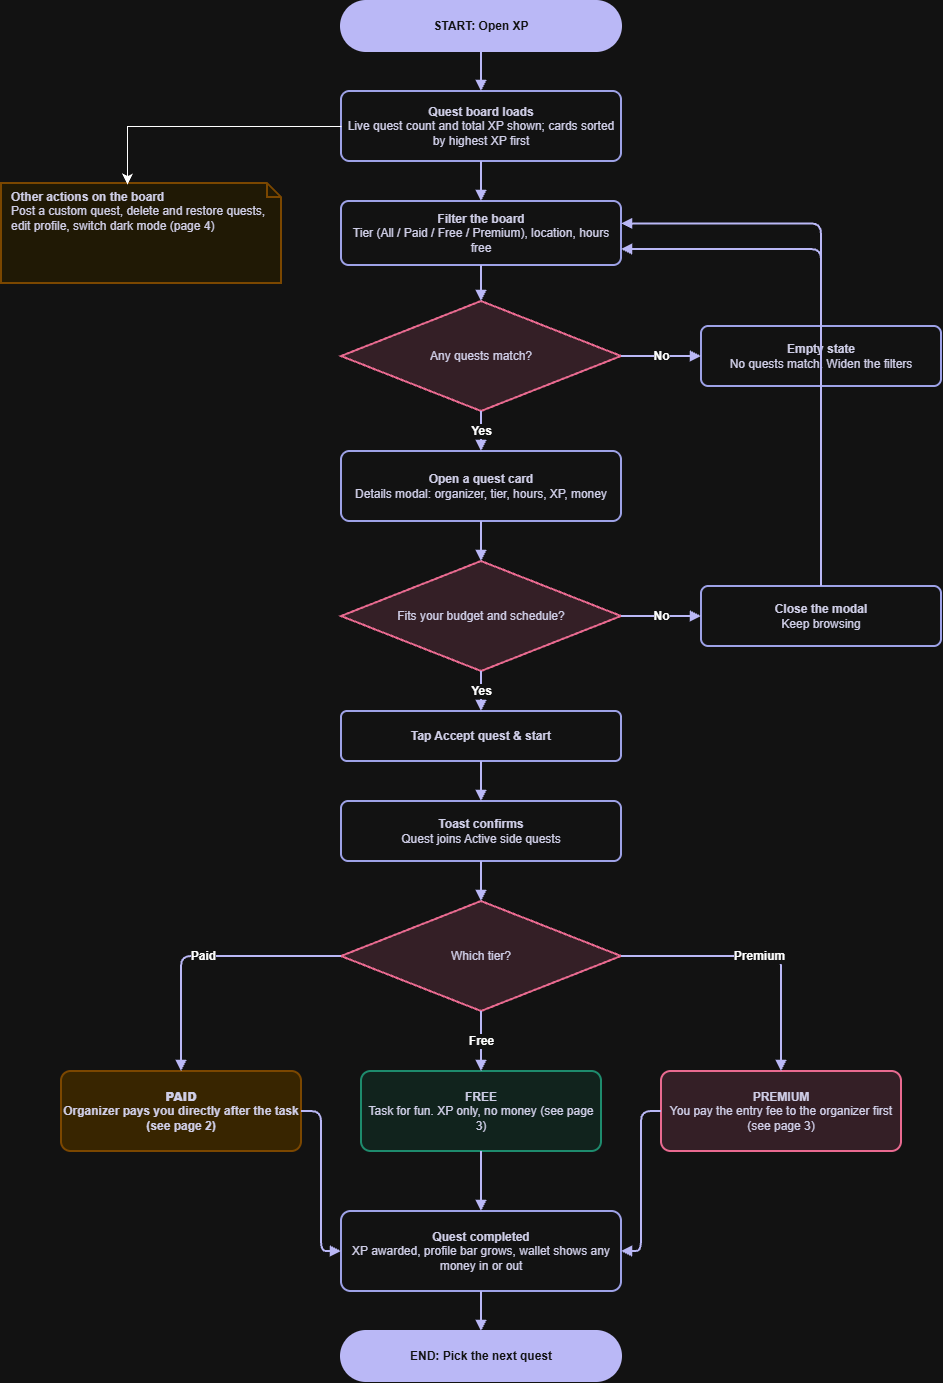

The diagram above was exported from draw.io. Its source (the exported page's mxGraphModel, read from the mxfile embedded in the PNG):
<mxGraphModel dx="2708" dy="1617" grid="1" gridSize="10" guides="1" tooltips="1" connect="1" arrows="1" fold="1" page="1" pageScale="1" pageWidth="1400" pageHeight="1800" math="0" shadow="0">
  <root>
    <mxCell id="0" />
    <mxCell id="1" parent="0" />
    <mxCell id="s" parent="1" style="html=1;whiteSpace=wrap;fontFamily=Helvetica;fontSize=12;strokeWidth=2;fontColor=#211F3D;rounded=1;arcSize=50;fillColor=#34327A;fontColor=#FFFFFF;strokeColor=#34327A;fontStyle=1;" value="START: Open XP" vertex="1">
      <mxGeometry height="50" width="280" x="410" y="130" as="geometry" />
    </mxCell>
    <mxCell id="board" parent="1" style="html=1;whiteSpace=wrap;fontFamily=Helvetica;fontSize=12;strokeWidth=2;fontColor=#211F3D;rounded=1;arcSize=12;fillColor=#FFFFFF;strokeColor=#4A4E9E;" value="&lt;b&gt;Quest board loads&lt;/b&gt;&lt;br&gt;Live quest count and total XP shown; cards sorted by highest XP first" vertex="1">
      <mxGeometry height="70" width="280" x="410" y="220" as="geometry" />
    </mxCell>
    <mxCell id="filter" parent="1" style="html=1;whiteSpace=wrap;fontFamily=Helvetica;fontSize=12;strokeWidth=2;fontColor=#211F3D;rounded=1;arcSize=12;fillColor=#FFFFFF;strokeColor=#4A4E9E;" value="&lt;b&gt;Filter the board&lt;/b&gt;&lt;br&gt;Tier (All / Paid / Free / Premium), location, hours free" vertex="1">
      <mxGeometry height="64" width="280" x="410" y="330" as="geometry" />
    </mxCell>
    <mxCell id="d1" parent="1" style="html=1;whiteSpace=wrap;fontFamily=Helvetica;fontSize=12;strokeWidth=2;fontColor=#211F3D;rhombus;fillColor=#FCE4EC;strokeColor=#E85480;" value="Any quests match?" vertex="1">
      <mxGeometry height="110" width="280" x="410" y="430" as="geometry" />
    </mxCell>
    <mxCell id="empty" parent="1" style="html=1;whiteSpace=wrap;fontFamily=Helvetica;fontSize=12;strokeWidth=2;fontColor=#211F3D;rounded=1;arcSize=12;fillColor=#FFFFFF;strokeColor=#4A4E9E;" value="&lt;b&gt;Empty state&lt;/b&gt;&lt;br&gt;No quests match. Widen the filters" vertex="1">
      <mxGeometry height="60" width="240" x="770" y="455" as="geometry" />
    </mxCell>
    <mxCell id="card" parent="1" style="html=1;whiteSpace=wrap;fontFamily=Helvetica;fontSize=12;strokeWidth=2;fontColor=#211F3D;rounded=1;arcSize=12;fillColor=#FFFFFF;strokeColor=#4A4E9E;" value="&lt;b&gt;Open a quest card&lt;/b&gt;&lt;br&gt;Details modal: organizer, tier, hours, XP, money" vertex="1">
      <mxGeometry height="70" width="280" x="410" y="580" as="geometry" />
    </mxCell>
    <mxCell id="d2" parent="1" style="html=1;whiteSpace=wrap;fontFamily=Helvetica;fontSize=12;strokeWidth=2;fontColor=#211F3D;rhombus;fillColor=#FCE4EC;strokeColor=#E85480;" value="Fits your budget and schedule?" vertex="1">
      <mxGeometry height="110" width="280" x="410" y="690" as="geometry" />
    </mxCell>
    <mxCell id="close" parent="1" style="html=1;whiteSpace=wrap;fontFamily=Helvetica;fontSize=12;strokeWidth=2;fontColor=#211F3D;rounded=1;arcSize=12;fillColor=#FFFFFF;strokeColor=#4A4E9E;" value="&lt;b&gt;Close the modal&lt;/b&gt;&lt;br&gt;Keep browsing" vertex="1">
      <mxGeometry height="60" width="240" x="770" y="715" as="geometry" />
    </mxCell>
    <mxCell id="acc" parent="1" style="html=1;whiteSpace=wrap;fontFamily=Helvetica;fontSize=12;strokeWidth=2;fontColor=#211F3D;rounded=1;arcSize=12;fillColor=#FFFFFF;strokeColor=#4A4E9E;" value="&lt;b&gt;Tap Accept quest &amp;amp; start&lt;/b&gt;" vertex="1">
      <mxGeometry height="50" width="280" x="410" y="840" as="geometry" />
    </mxCell>
    <mxCell id="toast" parent="1" style="html=1;whiteSpace=wrap;fontFamily=Helvetica;fontSize=12;strokeWidth=2;fontColor=#211F3D;rounded=1;arcSize=12;fillColor=#FFFFFF;strokeColor=#4A4E9E;" value="&lt;b&gt;Toast confirms&lt;/b&gt;&lt;br&gt;Quest joins Active side quests" vertex="1">
      <mxGeometry height="60" width="280" x="410" y="930" as="geometry" />
    </mxCell>
    <mxCell id="d3" parent="1" style="html=1;whiteSpace=wrap;fontFamily=Helvetica;fontSize=12;strokeWidth=2;fontColor=#211F3D;rhombus;fillColor=#FCE4EC;strokeColor=#E85480;" value="Which tier?" vertex="1">
      <mxGeometry height="110" width="280" x="410" y="1030" as="geometry" />
    </mxCell>
    <mxCell id="pa" parent="1" style="html=1;whiteSpace=wrap;fontFamily=Helvetica;fontSize=12;strokeWidth=2;fontColor=#211F3D;rounded=1;arcSize=12;fillColor=#FFE9A8;strokeColor=#F5B942;fontStyle=1;" value="&lt;b&gt;PAID&lt;/b&gt;&lt;br&gt;Organizer pays you directly after the task (see page 2)" vertex="1">
      <mxGeometry height="80" width="240" x="130" y="1200" as="geometry" />
    </mxCell>
    <mxCell id="fr" parent="1" style="html=1;whiteSpace=wrap;fontFamily=Helvetica;fontSize=12;strokeWidth=2;fontColor=#211F3D;rounded=1;arcSize=12;fillColor=#E1F5EE;strokeColor=#2FAE8B;" value="&lt;b&gt;FREE&lt;/b&gt;&lt;br&gt;Task for fun. XP only, no money (see page 3)" vertex="1">
      <mxGeometry height="80" width="240" x="430" y="1200" as="geometry" />
    </mxCell>
    <mxCell id="pr" parent="1" style="html=1;whiteSpace=wrap;fontFamily=Helvetica;fontSize=12;strokeWidth=2;fontColor=#211F3D;rounded=1;arcSize=12;fillColor=#FCE4EC;strokeColor=#E85480;" value="&lt;b&gt;PREMIUM&lt;/b&gt;&lt;br&gt;You pay the entry fee to the organizer first (see page 3)" vertex="1">
      <mxGeometry height="80" width="240" x="730" y="1200" as="geometry" />
    </mxCell>
    <mxCell id="done" parent="1" style="html=1;whiteSpace=wrap;fontFamily=Helvetica;fontSize=12;strokeWidth=2;fontColor=#211F3D;rounded=1;arcSize=12;fillColor=#FFFFFF;strokeColor=#4A4E9E;" value="&lt;b&gt;Quest completed&lt;/b&gt;&lt;br&gt;XP awarded, profile bar grows, wallet shows any money in or out" vertex="1">
      <mxGeometry height="80" width="280" x="410" y="1340" as="geometry" />
    </mxCell>
    <mxCell id="e" parent="1" style="html=1;whiteSpace=wrap;fontFamily=Helvetica;fontSize=12;strokeWidth=2;fontColor=#211F3D;rounded=1;arcSize=50;fillColor=#34327A;fontColor=#FFFFFF;strokeColor=#34327A;fontStyle=1;" value="END: Pick the next quest" vertex="1">
      <mxGeometry height="50" width="280" x="410" y="1460" as="geometry" />
    </mxCell>
    <mxCell id="side" parent="1" style="html=1;whiteSpace=wrap;fontFamily=Helvetica;fontSize=12;strokeWidth=2;fontColor=#211F3D;shape=note;size=14;fillColor=#FFF7E0;strokeColor=#F5B942;align=left;spacingLeft=8;verticalAlign=top;" value="&lt;b&gt;Other actions on the board&lt;/b&gt;&lt;br&gt;Post a custom quest, delete and restore quests, edit profile, switch dark mode (page 4)" vertex="1">
      <mxGeometry height="100" width="280" x="70" y="312" as="geometry" />
    </mxCell>
    <mxCell id="ed1" edge="1" parent="1" source="s" style="edgeStyle=orthogonalEdgeStyle;rounded=1;html=1;endArrow=block;strokeColor=#34327A;strokeWidth=2;fontSize=12;fontStyle=1;labelBackgroundColor=#FFFFFF;" target="board" value="">
      <mxGeometry relative="1" as="geometry" />
    </mxCell>
    <mxCell id="ed2" edge="1" parent="1" source="board" style="edgeStyle=orthogonalEdgeStyle;rounded=1;html=1;endArrow=block;strokeColor=#34327A;strokeWidth=2;fontSize=12;fontStyle=1;labelBackgroundColor=#FFFFFF;" target="filter" value="">
      <mxGeometry relative="1" as="geometry" />
    </mxCell>
    <mxCell id="ed3" edge="1" parent="1" source="filter" style="edgeStyle=orthogonalEdgeStyle;rounded=1;html=1;endArrow=block;strokeColor=#34327A;strokeWidth=2;fontSize=12;fontStyle=1;labelBackgroundColor=#FFFFFF;" target="d1" value="">
      <mxGeometry relative="1" as="geometry" />
    </mxCell>
    <mxCell id="ed4" edge="1" parent="1" source="d1" style="edgeStyle=orthogonalEdgeStyle;rounded=1;html=1;endArrow=block;strokeColor=#34327A;strokeWidth=2;fontSize=12;fontStyle=1;labelBackgroundColor=#FFFFFF;" target="card" value="Yes">
      <mxGeometry relative="1" as="geometry" />
    </mxCell>
    <mxCell id="ed5" edge="1" parent="1" source="card" style="edgeStyle=orthogonalEdgeStyle;rounded=1;html=1;endArrow=block;strokeColor=#34327A;strokeWidth=2;fontSize=12;fontStyle=1;labelBackgroundColor=#FFFFFF;" target="d2" value="">
      <mxGeometry relative="1" as="geometry" />
    </mxCell>
    <mxCell id="ed6" edge="1" parent="1" source="d2" style="edgeStyle=orthogonalEdgeStyle;rounded=1;html=1;endArrow=block;strokeColor=#34327A;strokeWidth=2;fontSize=12;fontStyle=1;labelBackgroundColor=#FFFFFF;" target="acc" value="Yes">
      <mxGeometry relative="1" as="geometry" />
    </mxCell>
    <mxCell id="ed7" edge="1" parent="1" source="acc" style="edgeStyle=orthogonalEdgeStyle;rounded=1;html=1;endArrow=block;strokeColor=#34327A;strokeWidth=2;fontSize=12;fontStyle=1;labelBackgroundColor=#FFFFFF;" target="toast" value="">
      <mxGeometry relative="1" as="geometry" />
    </mxCell>
    <mxCell id="ed8" edge="1" parent="1" source="toast" style="edgeStyle=orthogonalEdgeStyle;rounded=1;html=1;endArrow=block;strokeColor=#34327A;strokeWidth=2;fontSize=12;fontStyle=1;labelBackgroundColor=#FFFFFF;" target="d3" value="">
      <mxGeometry relative="1" as="geometry" />
    </mxCell>
    <mxCell id="ed9" edge="1" parent="1" source="d3" style="edgeStyle=orthogonalEdgeStyle;rounded=1;html=1;endArrow=block;strokeColor=#34327A;strokeWidth=2;fontSize=12;fontStyle=1;labelBackgroundColor=#FFFFFF;exitX=0;exitY=0.5;" target="pa" value="Paid">
      <mxGeometry relative="1" as="geometry" />
    </mxCell>
    <mxCell id="ed10" edge="1" parent="1" source="d3" style="edgeStyle=orthogonalEdgeStyle;rounded=1;html=1;endArrow=block;strokeColor=#34327A;strokeWidth=2;fontSize=12;fontStyle=1;labelBackgroundColor=#FFFFFF;" target="fr" value="Free">
      <mxGeometry relative="1" as="geometry" />
    </mxCell>
    <mxCell id="ed11" edge="1" parent="1" source="d3" style="edgeStyle=orthogonalEdgeStyle;rounded=1;html=1;endArrow=block;strokeColor=#34327A;strokeWidth=2;fontSize=12;fontStyle=1;labelBackgroundColor=#FFFFFF;exitX=1;exitY=0.5;" target="pr" value="Premium">
      <mxGeometry relative="1" as="geometry" />
    </mxCell>
    <mxCell id="ed12" edge="1" parent="1" source="pa" style="edgeStyle=orthogonalEdgeStyle;rounded=1;html=1;endArrow=block;strokeColor=#34327A;strokeWidth=2;fontSize=12;fontStyle=1;labelBackgroundColor=#FFFFFF;entryX=0;entryY=0.5;" target="done" value="">
      <mxGeometry relative="1" as="geometry" />
    </mxCell>
    <mxCell id="ed13" edge="1" parent="1" source="fr" style="edgeStyle=orthogonalEdgeStyle;rounded=1;html=1;endArrow=block;strokeColor=#34327A;strokeWidth=2;fontSize=12;fontStyle=1;labelBackgroundColor=#FFFFFF;" target="done" value="">
      <mxGeometry relative="1" as="geometry" />
    </mxCell>
    <mxCell id="ed14" edge="1" parent="1" source="pr" style="edgeStyle=orthogonalEdgeStyle;rounded=1;html=1;endArrow=block;strokeColor=#34327A;strokeWidth=2;fontSize=12;fontStyle=1;labelBackgroundColor=#FFFFFF;entryX=1;entryY=0.5;" target="done" value="">
      <mxGeometry relative="1" as="geometry" />
    </mxCell>
    <mxCell id="ed15" edge="1" parent="1" source="done" style="edgeStyle=orthogonalEdgeStyle;rounded=1;html=1;endArrow=block;strokeColor=#34327A;strokeWidth=2;fontSize=12;fontStyle=1;labelBackgroundColor=#FFFFFF;" target="e" value="">
      <mxGeometry relative="1" as="geometry" />
    </mxCell>
    <mxCell id="ed16" edge="1" parent="1" source="d1" style="edgeStyle=orthogonalEdgeStyle;rounded=1;html=1;endArrow=block;strokeColor=#34327A;strokeWidth=2;fontSize=12;fontStyle=1;labelBackgroundColor=#FFFFFF;exitX=1;exitY=0.5;" target="empty" value="No">
      <mxGeometry relative="1" as="geometry" />
    </mxCell>
    <mxCell id="ed17" edge="1" parent="1" source="empty" style="edgeStyle=orthogonalEdgeStyle;rounded=1;html=1;endArrow=block;strokeColor=#34327A;strokeWidth=2;fontSize=12;fontStyle=1;labelBackgroundColor=#FFFFFF;exitX=0.5;exitY=0;entryX=1;entryY=0.35;" target="filter" value="">
      <mxGeometry relative="1" as="geometry" />
    </mxCell>
    <mxCell id="ed18" edge="1" parent="1" source="d2" style="edgeStyle=orthogonalEdgeStyle;rounded=1;html=1;endArrow=block;strokeColor=#34327A;strokeWidth=2;fontSize=12;fontStyle=1;labelBackgroundColor=#FFFFFF;exitX=1;exitY=0.5;" target="close" value="No">
      <mxGeometry relative="1" as="geometry" />
    </mxCell>
    <mxCell id="ed19" edge="1" parent="1" source="close" style="edgeStyle=orthogonalEdgeStyle;rounded=1;html=1;endArrow=block;strokeColor=#34327A;strokeWidth=2;fontSize=12;fontStyle=1;labelBackgroundColor=#FFFFFF;exitX=0.5;exitY=0;entryX=1;entryY=0.75;" target="filter" value="">
      <mxGeometry relative="1" as="geometry" />
    </mxCell>
    <mxCell id="GwnlxlbZY_C-X2L23LZg-1" edge="1" parent="1" source="board" style="edgeStyle=orthogonalEdgeStyle;rounded=0;orthogonalLoop=1;jettySize=auto;html=1;entryX=0.45;entryY=0.01;entryDx=0;entryDy=0;entryPerimeter=0;fontSize=12;defaultLabelBackgroundColor=page;labelPadding=0 4;startSize=8;endSize=8;" target="side">
      <mxGeometry relative="1" as="geometry" />
    </mxCell>
  </root>
</mxGraphModel>